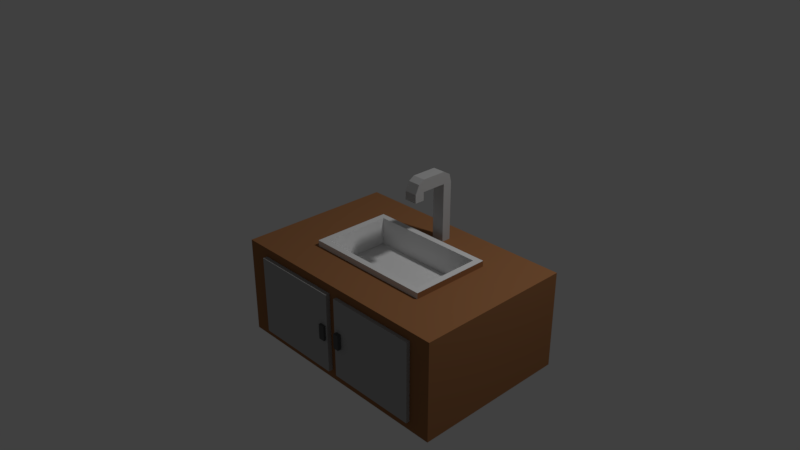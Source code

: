 # Source: sink.blend  (saved by Blender 2.78.0; exported with 4.5.12 LTS)
import bpy
from mathutils import Matrix  # noqa: F401  (used for matrix-valued properties, if any)

bpy.ops.wm.read_factory_settings(use_empty=True)
scene = bpy.context.scene
scene.name = 'Scene'

# ---- collections
col_collection_1 = bpy.data.collections.new('Collection 1'); scene.collection.children.link(col_collection_1)

# ---- materials (node trees are filled in below, after node groups)
mat_material_004 = bpy.data.materials.new('Material.004')
mat_material_004.alpha_threshold = 0.0
mat_material_004.use_transparent_shadow = False
mat_material_004.roughness = 0.5
mat_material_003 = bpy.data.materials.new('Material.003')
mat_material_003.alpha_threshold = 0.0
mat_material_003.use_transparent_shadow = False
mat_material_003.diffuse_color = (0.4575, 0.4575, 0.4575, 1.0)
mat_material_003.roughness = 0.5
mat_material_002 = bpy.data.materials.new('Material.002')
mat_material_002.alpha_threshold = 0.0
mat_material_002.use_transparent_shadow = False
mat_material_002.diffuse_color = (0.402, 0.402, 0.402, 1.0)
mat_material_002.roughness = 0.5
mat_material_001 = bpy.data.materials.new('Material.001')
mat_material_001.alpha_threshold = 0.0
mat_material_001.use_transparent_shadow = False
mat_material_001.diffuse_color = (0.1107, 0.1107, 0.1107, 1.0)
mat_material_001.roughness = 0.5
mat_material = bpy.data.materials.new('Material')
mat_material.alpha_threshold = 0.0
mat_material.use_transparent_shadow = False
mat_material.diffuse_color = (0.3264, 0.1456, 0.06095, 1.0)
mat_material.roughness = 0.5

# ---- material node trees

# ---- world
world_world = bpy.data.worlds.new('World'); scene.world = world_world
world_world.color = (0.05088, 0.05088, 0.05088)
world_world.use_sun_shadow = False
world_world.sun_shadow_jitter_overblur = 0.0
world_world.cycles.sampling_method = 'MANUAL'

# ---- cameras
cam_camera = bpy.data.cameras.new('Camera')
cam_camera.clip_end = 100.0
cam_camera.lens = 35.0
cam_camera.sensor_width = 32.0
cam_camera.sensor_height = 18.0
cam_camera.ortho_scale = 7.314
cam_camera.dof.focus_distance = 0.0
cam_camera.dof.aperture_fstop = 128.0
cam_camera_001 = bpy.data.cameras.new('Camera.001')
cam_camera_001.clip_end = 100.0
cam_camera_001.lens = 35.0
cam_camera_001.sensor_width = 32.0
cam_camera_001.sensor_height = 18.0
cam_camera_001.ortho_scale = 7.314
cam_camera_001.dof.focus_distance = 0.0
cam_camera_001.dof.aperture_fstop = 128.0

# ---- lights
light_lamp = bpy.data.lights.new('Lamp', 'POINT')
light_lamp.transmission_factor = 0.0
light_lamp.cutoff_distance = 30.0
light_lamp.energy = 100.0
light_lamp.shadow_buffer_clip_start = 1.001
light_lamp.shadow_soft_size = 0.1
light_lamp.shadow_maximum_resolution = 0.006
light_lamp.use_absolute_resolution = True

# ---- meshes
me_cube_006 = bpy.data.meshes.new('Cube.006')
me_cube_006.from_pydata([(1.069, -0.7898, 1.843), (1.827, -0.7898, 1.843), (1.069, -1.216, 1.843), (1.827, -1.216, 1.843), (1.069, -0.7898, 1.707), (1.452, -0.7898, 1.707), (1.827, -0.7898, 1.707), (1.452, -1.216, 1.707), (1.069, -1.216, 1.707), (1.827, -1.216, 1.707), (1.069, -1.003, 1.707), (1.827, -1.003, 1.707), (1.028, -0.7898, 1.843), (1.028, -1.216, 1.843), (1.028, -1.003, 1.843), (1.452, -1.254, 1.843), (1.069, -1.254, 1.843), (1.827, -1.254, 1.843), (1.028, -1.254, 1.843), (1.452, -0.7522, 1.843), (1.069, -0.7522, 1.843), (1.827, -0.7522, 1.843), (1.028, -0.7522, 1.843), (1.868, -1.254, 1.843), (1.868, -0.7522, 1.843), (1.452, -0.7522, 1.879), (1.452, -0.7898, 1.879), (1.069, -0.7522, 1.879), (1.069, -0.7898, 1.879), (1.827, -0.7522, 1.879), (1.827, -0.7898, 1.879), (1.028, -0.7898, 1.879), (1.069, -1.003, 1.879), (1.069, -1.216, 1.879), (1.827, -1.003, 1.879), (1.827, -1.216, 1.879), (1.452, -1.216, 1.879), (1.028, -1.216, 1.879), (1.028, -1.003, 1.879), (1.028, -0.7522, 1.879), (1.452, -1.254, 1.879), (1.069, -1.254, 1.879), (1.827, -1.254, 1.879), (1.028, -1.254, 1.879), (1.868, -0.7898, 1.879), (1.868, -1.216, 1.879), (1.868, -1.003, 1.879), (1.868, -1.254, 1.879), (1.868, -0.7522, 1.879), (1.415, -0.7898, 1.707), (1.415, -1.216, 1.707), (1.415, -1.254, 1.843), (1.415, -0.7522, 1.843), (1.415, -0.7898, 1.879), (1.415, -1.216, 1.879), (1.415, -1.254, 1.879), (1.415, -0.7522, 1.879), (1.497, -0.7898, 1.707), (1.497, -1.216, 1.707), (1.497, -1.254, 1.843), (1.497, -0.7522, 1.843), (1.497, -0.7898, 1.879), (1.497, -1.216, 1.879), (1.497, -1.254, 1.879), (1.497, -0.7522, 1.879), (1.486, -0.7522, 1.843), (1.425, -0.7522, 1.843)], [], [(7, 50, 8, 2, 33, 54, 36, 62, 35, 3, 9, 58), (2, 8, 10, 4, 0, 28, 32, 33), (17, 23, 47, 42, 63, 40, 55, 41, 43, 18, 16, 51, 15, 59), (20, 22, 39, 27, 56, 25, 64, 29, 48, 24, 21, 60, 65, 19, 66, 52), (56, 27, 39, 31, 28, 53, 26, 61, 30, 29, 64, 25), (5, 57, 6, 1, 30, 61, 26, 53, 28, 0, 4, 49), (48, 29, 30, 34, 35, 45, 46, 44), (14, 13, 18, 43, 37, 38, 31, 39, 22, 12), (28, 31, 38, 37, 33, 32), (10, 8, 50, 7, 58, 9, 11, 6, 57, 5, 49, 4), (33, 37, 43, 41, 55, 40, 63, 42, 47, 45, 35, 62, 36, 54), (34, 30, 1, 6, 11, 9, 3, 35)])
me_cube_006.materials.append(mat_material_004)
me_cube_006.use_remesh_preserve_volume = False
me_cube_006.use_remesh_preserve_attributes = False
me_cube_006.use_mirror_vertex_groups = False
me_cube_006.update()
me_cube_005 = bpy.data.meshes.new('Cube.005')
me_cube_005.from_pydata([(1.452, -0.9152, 2.156), (1.486, -0.645, 1.843), (1.486, -0.861, 2.156), (1.415, -0.8923, 2.262), (1.486, -0.6583, 2.256), (1.497, -0.8709, 2.156), (1.486, -0.7031, 2.282), (1.486, -0.9231, 2.156), (1.486, -0.8968, 2.26), (1.452, -0.8709, 2.156), (1.415, -0.9152, 2.156), (1.497, -0.8923, 2.262), (1.486, -0.9152, 2.156), (1.486, -0.8709, 2.156), (1.497, -0.9152, 2.156), (1.452, -0.7031, 1.843), (1.486, -0.7031, 2.207), (1.415, -0.8667, 2.278), (1.415, -0.7031, 1.843), (1.486, -0.861, 2.282), (1.497, -0.7031, 1.843), (1.452, -0.645, 1.843), (1.486, -0.7031, 1.843), (1.486, -0.861, 2.207), (1.497, -0.8667, 2.278), (1.415, -0.645, 1.843), (1.415, -0.8709, 2.156), (1.486, -0.645, 2.207), (1.497, -0.645, 1.843), (1.452, -0.645, 2.207), (1.452, -0.7031, 2.207), (1.415, -0.645, 2.207), (1.415, -0.7031, 2.207), (1.497, -0.645, 2.207), (1.497, -0.7031, 2.207), (1.452, -0.6583, 2.256), (1.452, -0.7031, 2.282), (1.415, -0.6583, 2.256), (1.415, -0.7031, 2.282), (1.497, -0.6583, 2.256), (1.497, -0.7031, 2.282), (1.415, -0.9231, 2.207), (1.415, -0.8968, 2.26), (1.497, -0.9231, 2.207), (1.452, -0.8968, 2.26), (1.497, -0.8968, 2.26), (1.497, -0.861, 2.282), (1.497, -0.861, 2.207), (1.452, -0.861, 2.207), (1.415, -0.861, 2.282), (1.452, -0.861, 2.282), (1.415, -0.861, 2.207), (1.415, -0.9231, 2.156), (1.452, -0.9231, 2.156), (1.497, -0.9231, 2.156), (1.415, -0.861, 2.156), (1.497, -0.861, 2.156), (1.452, -0.861, 2.156), (1.425, -0.8709, 2.156), (1.425, -0.7031, 1.843), (1.425, -0.9152, 2.156), (1.425, -0.645, 1.843), (1.425, -0.7031, 2.207), (1.425, -0.645, 2.207), (1.425, -0.7031, 2.282), (1.425, -0.6583, 2.256), (1.425, -0.8968, 2.26), (1.425, -0.861, 2.207), (1.425, -0.861, 2.282), (1.425, -0.9231, 2.156), (1.425, -0.861, 2.156), (1.486, -0.9152, 2.163), (1.452, -0.9152, 2.163), (1.486, -0.8709, 2.163), (1.452, -0.8709, 2.163), (1.425, -0.8709, 2.163), (1.425, -0.9152, 2.163)], [], [(75, 74, 73, 71, 72, 76), (13, 12, 71, 73), (0, 60, 76, 72), (47, 46, 24, 11, 45, 43, 54, 14, 5, 56), (28, 1, 21, 61, 25, 31, 63, 29, 27, 33), (25, 18, 32, 51, 55, 26, 10, 52, 41, 42, 3, 17, 49, 38, 37, 31), (15, 22, 20, 34, 16, 30, 62, 32, 18, 59), (20, 28, 33, 34), (33, 27, 29, 63, 31, 37, 65, 35, 4, 39), (34, 33, 39, 40), (39, 4, 35, 65, 37, 38, 64, 36, 6, 40), (34, 40, 46, 47), (13, 5, 14, 54, 7, 53, 69, 60, 0, 12), (48, 23, 47, 56, 2, 57, 70, 55, 51, 67), (7, 54, 43, 45, 8, 44, 66, 42, 41, 52, 69, 53), (30, 16, 34, 47, 23, 48, 67, 51, 32, 62), (60, 69, 52, 10, 26, 58), (58, 9, 13, 73, 74, 75), (12, 0, 72, 71), (60, 58, 75, 76), (40, 6, 36, 64, 38, 49, 68, 50, 19, 46), (57, 2, 56, 5, 13, 9, 58, 26, 55, 70), (3, 42, 66, 44, 8, 45, 11, 24, 46, 19, 50, 68, 49, 17)])
me_cube_005.materials.append(mat_material_003)
me_cube_005.use_remesh_preserve_volume = False
me_cube_005.use_remesh_preserve_attributes = False
me_cube_005.use_mirror_vertex_groups = False
me_cube_005.update()
me_cube_004 = bpy.data.meshes.new('Cube.004')
me_cube_004.from_pydata([(0.8388, -1.49, 1.789), (0.8388, -1.49, 1.543), (0.8388, -1.49, 1.298), (1.426, -1.49, 1.789), (1.426, -1.49, 1.298), (1.426, -1.49, 1.543), (0.8388, -1.517, 1.789), (0.8388, -1.517, 1.543), (0.8388, -1.517, 1.298), (1.426, -1.517, 1.789), (1.426, -1.517, 1.298), (1.426, -1.517, 1.543), (1.371, -1.49, 1.789), (1.371, -1.49, 1.298), (1.371, -1.517, 1.789), (1.371, -1.517, 1.298), (1.371, -1.517, 1.543), (1.412, -1.49, 1.298), (1.412, -1.517, 1.298), (1.412, -1.517, 1.543), (1.412, -1.49, 1.789), (1.412, -1.517, 1.789), (0.8388, -1.49, 1.591), (1.426, -1.49, 1.591), (0.8388, -1.517, 1.591), (1.426, -1.517, 1.591), (1.371, -1.517, 1.591), (1.412, -1.517, 1.591), (0.8388, -1.49, 1.498), (1.426, -1.49, 1.498), (0.8388, -1.517, 1.498), (1.426, -1.517, 1.498), (1.371, -1.517, 1.498), (1.412, -1.517, 1.498)], [], [(14, 6, 24, 26, 27, 19, 33, 32, 15, 18, 10, 31, 11, 25, 9, 21), (12, 0, 6, 14, 21, 9, 3, 20), (17, 4, 10, 18, 15, 8, 2, 13), (23, 3, 9, 25, 11, 31, 10, 4, 29, 5), (32, 16, 26, 24, 7, 30, 8, 15), (28, 2, 8, 30, 7, 24, 6, 0, 22, 1)])
me_cube_004.materials.append(mat_material_002)
me_cube_004.use_remesh_preserve_volume = False
me_cube_004.use_remesh_preserve_attributes = False
me_cube_004.use_mirror_vertex_groups = False
me_cube_004.update()
me_cube_003 = bpy.data.meshes.new('Cube.003')
me_cube_003.from_pydata([(1.371, -1.517, 1.498), (1.371, -1.517, 1.543), (1.371, -1.517, 1.591), (1.412, -1.517, 1.543), (1.412, -1.517, 1.591), (1.412, -1.517, 1.498), (1.371, -1.532, 1.498), (1.371, -1.532, 1.543), (1.371, -1.532, 1.591), (1.412, -1.532, 1.543), (1.412, -1.532, 1.591), (1.412, -1.532, 1.498)], [], [(6, 11, 9, 10, 8, 7), (4, 2, 8, 10), (3, 4, 10, 9, 11, 5), (0, 5, 11, 6), (1, 0, 6, 7, 8, 2)])
me_cube_003.materials.append(mat_material_001)
me_cube_003.use_remesh_preserve_volume = False
me_cube_003.use_remesh_preserve_attributes = False
me_cube_003.use_mirror_vertex_groups = False
me_cube_003.update()
me_cube_002 = bpy.data.meshes.new('Cube.002')
me_cube_002.from_pydata([(2.065, -1.49, 1.543), (2.065, -1.49, 1.298), (2.065, -1.49, 1.789), (1.484, -1.49, 1.543), (1.484, -1.49, 1.298), (1.484, -1.49, 1.789), (1.484, -1.512, 1.543), (2.065, -1.512, 1.543), (2.065, -1.512, 1.789), (2.065, -1.512, 1.298), (1.484, -1.512, 1.298), (1.484, -1.512, 1.789), (1.54, -1.49, 1.298), (1.54, -1.49, 1.789), (1.54, -1.512, 1.543), (1.54, -1.512, 1.298), (1.54, -1.512, 1.789), (1.503, -1.49, 1.789), (1.503, -1.512, 1.789), (1.503, -1.49, 1.298), (1.503, -1.512, 1.543), (1.503, -1.512, 1.298), (2.065, -1.49, 1.591), (1.484, -1.49, 1.591), (2.065, -1.512, 1.591), (1.484, -1.512, 1.591), (1.54, -1.512, 1.591), (1.503, -1.512, 1.591), (2.065, -1.49, 1.498), (1.484, -1.49, 1.498), (2.065, -1.512, 1.498), (1.484, -1.512, 1.498), (1.54, -1.512, 1.498), (1.503, -1.512, 1.498)], [], [(28, 0, 22, 2, 8, 24, 7, 30, 9, 1), (29, 4, 10, 31, 6, 25, 11, 5, 23, 3), (12, 1, 9, 15, 21, 10, 4, 19), (17, 5, 11, 18, 16, 8, 2, 13), (16, 18, 11, 25, 6, 31, 10, 21, 15, 32, 33, 20, 27, 26, 24, 8), (32, 15, 9, 30, 7, 24, 26, 14)])
me_cube_002.materials.append(mat_material_002)
me_cube_002.use_remesh_preserve_volume = False
me_cube_002.use_remesh_preserve_attributes = False
me_cube_002.use_mirror_vertex_groups = False
me_cube_002.update()
me_cube_001 = bpy.data.meshes.new('Cube.001')
me_cube_001.from_pydata([(1.503, -1.512, 1.543), (1.54, -1.512, 1.543), (1.54, -1.512, 1.591), (1.54, -1.512, 1.498), (1.503, -1.512, 1.498), (1.503, -1.512, 1.591), (1.503, -1.536, 1.543), (1.54, -1.536, 1.543), (1.54, -1.536, 1.591), (1.54, -1.536, 1.498), (1.503, -1.536, 1.498), (1.503, -1.536, 1.591)], [], [(8, 11, 6, 10, 9, 7), (4, 3, 9, 10), (5, 0, 4, 10, 6, 11), (3, 1, 2, 8, 7, 9), (2, 5, 11, 8)])
me_cube_001.materials.append(mat_material_001)
me_cube_001.use_remesh_preserve_volume = False
me_cube_001.use_remesh_preserve_attributes = False
me_cube_001.use_mirror_vertex_groups = False
me_cube_001.update()
me_cube = bpy.data.meshes.new('Cube')
me_cube.from_pydata([(0.6865, -1.49, 1.242), (0.6865, -1.49, 1.843), (0.6865, -0.5131, 1.242), (0.6865, -0.5131, 1.843), (2.202, -1.49, 1.242), (2.202, -1.49, 1.843), (2.202, -0.5131, 1.242), (2.202, -0.5131, 1.843), (1.452, -0.5131, 1.242), (1.452, -0.5131, 1.843), (1.452, -1.49, 1.242), (1.452, -1.49, 1.843), (1.069, -0.5131, 1.242), (1.069, -1.49, 1.843), (1.069, -0.5131, 1.843), (1.069, -1.49, 1.242), (1.827, -0.5131, 1.843), (1.827, -1.49, 1.242), (1.827, -0.5131, 1.242), (1.827, -1.49, 1.843), (0.6865, -0.7898, 1.242), (0.6865, -0.7898, 1.843), (2.202, -0.7898, 1.242), (2.202, -0.7898, 1.843), (1.486, -0.645, 1.843), (0.6865, -1.216, 1.242), (2.202, -1.216, 1.843), (0.6865, -1.216, 1.843), (2.202, -1.216, 1.242), (0.6865, -1.003, 1.843), (2.202, -1.003, 1.242), (0.6865, -1.003, 1.242), (2.202, -1.003, 1.843), (1.028, -0.5131, 1.242), (1.028, -1.49, 1.843), (1.028, -0.5131, 1.843), (1.028, -1.49, 1.242), (1.028, -0.7898, 1.843), (1.028, -1.216, 1.843), (1.028, -1.003, 1.843), (0.6865, -1.254, 1.242), (2.202, -1.254, 1.843), (1.452, -1.254, 1.843), (1.069, -1.254, 1.843), (1.827, -1.254, 1.843), (0.6865, -1.254, 1.843), (2.202, -1.254, 1.242), (1.028, -1.254, 1.843), (0.6865, -0.7522, 1.843), (2.202, -0.7522, 1.242), (0.6865, -0.7522, 1.242), (2.202, -0.7522, 1.843), (1.452, -0.7522, 1.843), (1.069, -0.7522, 1.843), (1.827, -0.7522, 1.843), (1.028, -0.7522, 1.843), (1.868, -0.5131, 1.843), (1.868, -1.49, 1.242), (1.868, -0.5131, 1.242), (1.868, -1.49, 1.843), (1.868, -0.7898, 1.843), (1.868, -1.216, 1.843), (1.868, -1.003, 1.843), (1.868, -1.254, 1.843), (1.868, -0.7522, 1.843), (1.868, -0.7898, 1.879), (1.868, -1.216, 1.879), (1.868, -1.003, 1.879), (1.868, -1.254, 1.879), (1.868, -0.7522, 1.879), (1.415, -0.5131, 1.843), (1.415, -1.49, 1.242), (1.415, -0.5131, 1.242), (1.415, -1.49, 1.843), (1.415, -1.254, 1.843), (1.415, -0.7522, 1.843), (1.497, -0.5131, 1.242), (1.497, -1.49, 1.843), (1.497, -0.5131, 1.843), (1.497, -1.49, 1.242), (1.497, -1.254, 1.843), (1.497, -0.7522, 1.843), (0.6865, -0.7031, 1.843), (2.202, -0.7031, 1.242), (0.6865, -0.7031, 1.242), (2.202, -0.7031, 1.843), (1.452, -0.7031, 1.843), (1.028, -0.7031, 1.843), (1.868, -0.7031, 1.843), (1.415, -0.7031, 1.843), (1.486, -0.7522, 1.843), (1.497, -0.7031, 1.843), (0.6865, -0.645, 1.843), (2.202, -0.645, 1.242), (0.6865, -0.645, 1.242), (2.202, -0.645, 1.843), (1.452, -0.645, 1.843), (1.486, -0.7031, 1.843), (1.028, -0.645, 1.843), (1.868, -0.645, 1.843), (1.415, -0.645, 1.843), (1.497, -0.645, 1.843), (1.425, -0.7522, 1.843), (1.425, -0.7031, 1.843), (1.425, -0.645, 1.843), (2.202, -1.49, 1.543), (0.6865, -1.49, 1.543), (0.6865, -0.5131, 1.347), (2.202, -0.5131, 1.347), (0.8388, -1.49, 1.543), (0.8388, -1.49, 1.242), (0.8388, -1.49, 1.843), (2.065, -1.49, 1.543), (2.065, -1.49, 1.242), (2.065, -1.49, 1.843), (2.202, -1.49, 1.298), (0.8388, -1.49, 1.298), (0.6865, -1.49, 1.298), (2.065, -1.49, 1.298), (2.065, -1.49, 1.789), (0.6865, -1.49, 1.789), (2.202, -1.49, 1.789), (0.8388, -1.49, 1.789), (1.452, -1.49, 1.298), (1.452, -1.49, 1.789), (1.426, -1.49, 1.789), (1.426, -1.49, 1.298), (1.426, -1.49, 1.543), (1.484, -1.49, 1.543), (1.484, -1.49, 1.298), (1.484, -1.49, 1.789), (0.8388, -1.49, 1.789), (0.8388, -1.49, 1.543), (0.8388, -1.49, 1.298), (1.426, -1.49, 1.789), (1.426, -1.49, 1.298), (1.426, -1.49, 1.543), (1.371, -1.49, 1.789), (1.371, -1.49, 1.298), (1.371, -1.49, 1.789), (1.371, -1.49, 1.298), (1.371, -1.517, 1.543), (1.54, -1.49, 1.298), (1.54, -1.49, 1.789), (1.54, -1.512, 1.543), (1.412, -1.49, 1.298), (1.412, -1.49, 1.298), (1.412, -1.517, 1.543), (1.412, -1.49, 1.789), (1.412, -1.49, 1.789), (1.503, -1.49, 1.789), (1.503, -1.49, 1.298), (1.503, -1.512, 1.543), (2.202, -1.49, 1.591), (0.8388, -1.49, 1.591), (2.065, -1.49, 1.591), (0.6865, -1.49, 1.591), (1.426, -1.49, 1.591), (1.484, -1.49, 1.591), (0.8388, -1.49, 1.591), (1.426, -1.49, 1.591), (1.371, -1.517, 1.591), (1.54, -1.512, 1.591), (1.412, -1.517, 1.591), (1.503, -1.512, 1.591), (0.6865, -1.49, 1.498), (2.202, -1.49, 1.498), (0.8388, -1.49, 1.498), (2.065, -1.49, 1.498), (1.426, -1.49, 1.498), (1.484, -1.49, 1.498), (0.8388, -1.49, 1.498), (1.426, -1.49, 1.498), (1.371, -1.517, 1.498), (1.54, -1.512, 1.498), (1.412, -1.517, 1.498), (1.503, -1.512, 1.498), (1.371, -1.517, 1.498), (1.371, -1.517, 1.543), (1.371, -1.517, 1.591), (1.503, -1.512, 1.543), (1.54, -1.512, 1.543), (1.54, -1.512, 1.591), (1.54, -1.512, 1.498), (1.412, -1.517, 1.543), (1.412, -1.517, 1.591), (1.412, -1.517, 1.498), (1.503, -1.512, 1.498), (1.503, -1.512, 1.591)], [], [(48, 21, 29, 27, 45, 47, 38, 39, 37, 55, 87, 98, 35, 3, 92, 82), (56, 7, 108, 6, 58, 18, 76, 8, 72, 12, 33, 2, 107, 3, 35, 14, 70, 9, 78, 16), (92, 3, 107, 2, 94, 84, 50, 20, 31, 25, 40, 0, 117, 165, 106, 156, 120, 1, 45, 27, 29, 21, 48, 82), (62, 60, 64, 69, 65, 67, 66, 68, 63, 61), (87, 55, 53, 75, 102, 52, 90, 81, 91, 97, 86, 103, 89, 100, 70, 14, 35, 98), (54, 64, 88, 99, 56, 16, 78, 9, 70, 100, 104, 96, 24, 101, 91, 81), (88, 64, 60, 62, 61, 63, 59, 114, 5, 41, 26, 32, 23, 51, 85, 95, 7, 56, 99), (47, 45, 1, 111, 34, 13, 73, 11, 77, 19, 59, 63, 44, 80, 42, 74, 43), (34, 111, 122, 137, 148, 125, 124, 11, 73, 13), (46, 4, 113, 57, 17, 79, 10, 71, 15, 36, 110, 0, 40, 25, 31, 20, 50, 84, 94, 2, 33, 12, 72, 8, 76, 18, 58, 6, 93, 83, 49, 22, 30, 28), (110, 116, 167, 109, 154, 122, 111, 1, 120, 156, 106, 165, 117, 0), (168, 118, 113, 4, 115, 166, 105, 153, 121, 5, 114, 119, 155, 112), (11, 124, 130, 150, 143, 119, 114, 59, 19, 77), (169, 127, 136, 172), (154, 109, 132, 159), (167, 116, 133, 171), (137, 122, 131, 139), (157, 125, 134, 160), (145, 126, 135, 146), (41, 5, 121, 153, 105, 166, 115, 4, 46, 28, 30, 22, 49, 83, 93, 6, 108, 7, 95, 85, 51, 23, 32, 26), (116, 138, 140, 133), (148, 137, 139, 149), (125, 148, 149, 134), (163, 161, 179, 185), (138, 145, 146, 140), (152, 176, 187, 180), (161, 141, 178, 179), (113, 118, 142, 151, 129, 123, 126, 145, 138, 116, 110, 36, 15, 71, 10, 79, 17, 57), (127, 157, 160, 136), (122, 154, 159, 131), (164, 152, 180, 188), (109, 167, 171, 132), (126, 169, 172, 135), (147, 163, 185, 184), (144, 162, 182, 181), (173, 175, 186, 177), (162, 164, 188, 182), (174, 144, 181, 183), (176, 174, 183, 187), (141, 173, 177, 178), (175, 147, 184, 186), (124, 125, 157, 127, 169, 126, 123, 129, 170, 128, 158, 130)])
me_cube.materials.append(mat_material)
me_cube.use_remesh_preserve_volume = False
me_cube.use_remesh_preserve_attributes = False
me_cube.use_mirror_vertex_groups = False
me_cube.update()

# ---- objects
ob_cube_006 = bpy.data.objects.new('Cube.006', me_cube_006)
ob_cube_005 = bpy.data.objects.new('Cube.005', me_cube_005)
ob_cube_004 = bpy.data.objects.new('Cube.004', me_cube_004)
ob_cube_003 = bpy.data.objects.new('Cube.003', me_cube_003)
ob_cube_002 = bpy.data.objects.new('Cube.002', me_cube_002)
ob_cube_001 = bpy.data.objects.new('Cube.001', me_cube_001)
ob_cube = bpy.data.objects.new('Cube', me_cube)
ob_lamp = bpy.data.objects.new('Lamp', light_lamp)
ob_camera = bpy.data.objects.new('Camera', cam_camera)
ob_camera_001 = bpy.data.objects.new('Camera.001', cam_camera_001)

# ---- transforms, parenting, visibility, modifiers, constraints
ob_cube_006.location = (0.04733, 0.0, 0.0)
ob_cube_006.scale = (0.9622, 1.0, 1.0)
ob_cube_006.lineart.crease_threshold = 0.0
ob_cube_005.location = (0.04733, 0.0, 0.0)
ob_cube_005.scale = (0.9622, 1.0, 1.0)
ob_cube_005.lineart.crease_threshold = 0.0
ob_cube_004.location = (0.04733, 0.0, 0.0)
ob_cube_004.scale = (0.9622, 1.0, 1.0)
ob_cube_004.lineart.crease_threshold = 0.0
ob_cube_003.location = (0.04733, 0.0, 0.0)
ob_cube_003.scale = (0.9622, 1.0, 1.0)
ob_cube_003.lineart.crease_threshold = 0.0
ob_cube_002.location = (0.04733, 0.0, 0.0)
ob_cube_002.scale = (0.9622, 1.0, 1.0)
ob_cube_002.lineart.crease_threshold = 0.0
ob_cube_001.location = (0.04733, 0.0, 0.0)
ob_cube_001.scale = (0.9622, 1.0, 1.0)
ob_cube_001.lineart.crease_threshold = 0.0
ob_cube.location = (0.04733, 0.0, 0.0)
ob_cube.scale = (0.9622, 1.0, 1.0)
ob_cube.lineart.crease_threshold = 0.0
ob_lamp.location = (2.985, -0.2897, 4.6)
ob_lamp.rotation_euler = (0.6503, 0.05522, 1.866)
ob_lamp.scale = (0.4917, 0.5944, 0.6649)
ob_lamp.lock_rotations_4d = False
ob_lamp.empty_display_type = 'ARROWS'
ob_lamp.color = (0.0, 0.0, 0.0, 0.0)
ob_lamp.lineart.crease_threshold = 0.0
ob_camera.location = (4.585, -3.96, 4.185)
ob_camera.rotation_euler = (1.109, 0.0, 0.8149)
ob_camera.scale = (0.4923, 0.7009, 0.5524)
ob_camera.lock_rotations_4d = False
ob_camera.empty_display_type = 'ARROWS'
ob_camera.color = (0.0, 0.0, 0.0, 0.0)
ob_camera.display_type = 'WIRE'
ob_camera.lineart.crease_threshold = 0.0
ob_camera_001.location = (4.62, -4.008, 4.204)
ob_camera_001.rotation_euler = (1.109, 0.0, 0.8149)
ob_camera_001.scale = (0.5033, 0.7166, 0.5648)
ob_camera_001.lock_rotations_4d = False
ob_camera_001.empty_display_type = 'ARROWS'
ob_camera_001.color = (0.0, 0.0, 0.0, 0.0)
ob_camera_001.display_type = 'WIRE'
ob_camera_001.lineart.crease_threshold = 0.0

# ---- collection membership
col_collection_1.objects.link(ob_cube_006)
col_collection_1.objects.link(ob_cube_005)
col_collection_1.objects.link(ob_cube_004)
col_collection_1.objects.link(ob_cube_003)
col_collection_1.objects.link(ob_cube_002)
col_collection_1.objects.link(ob_cube_001)
col_collection_1.objects.link(ob_cube)
col_collection_1.objects.link(ob_lamp)
col_collection_1.objects.link(ob_camera)
col_collection_1.objects.link(ob_camera_001)

# ---- scene / render settings (as saved in the file)
scene.camera = ob_camera
scene.frame_start = 1; scene.frame_end = 11; scene.frame_set(1)
scene.render.engine = 'BLENDER_EEVEE_NEXT'
scene.render.resolution_percentage = 50
scene.render.dither_intensity = 0.0
scene.cycles.use_denoising = False
scene.cycles.samples = 128
scene.cycles.sampling_pattern = 'TABULATED_SOBOL'
scene.cycles.light_sampling_threshold = 0.0
scene.cycles.use_adaptive_sampling = False
scene.cycles.use_light_tree = False
scene.cycles.blur_glossy = 0.0
scene.cycles.sample_clamp_indirect = 0.0
scene.view_settings.view_transform = 'Standard'
bpy.context.view_layer.update()
